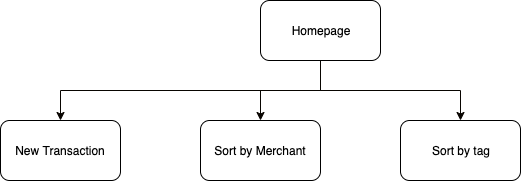

The diagram above was exported from draw.io. Its source (the exported page's mxGraphModel, read from the mxfile embedded in the PNG):
<mxGraphModel dx="932" dy="473" grid="1" gridSize="10" guides="1" tooltips="1" connect="1" arrows="1" fold="1" page="1" pageScale="1" pageWidth="850" pageHeight="1100" math="0" shadow="0">
  <root>
    <mxCell id="0" />
    <mxCell id="1" parent="0" />
    <mxCell id="ZFKJLECnhuEvZFbcClJ2-5" style="edgeStyle=orthogonalEdgeStyle;rounded=0;orthogonalLoop=1;jettySize=auto;html=1;strokeColor=#080400;fontColor=#000000;exitX=0.5;exitY=1;exitDx=0;exitDy=0;" edge="1" parent="1" source="ZFKJLECnhuEvZFbcClJ2-1" target="ZFKJLECnhuEvZFbcClJ2-2">
      <mxGeometry relative="1" as="geometry" />
    </mxCell>
    <mxCell id="ZFKJLECnhuEvZFbcClJ2-6" style="edgeStyle=orthogonalEdgeStyle;rounded=0;orthogonalLoop=1;jettySize=auto;html=1;entryX=0.5;entryY=0;entryDx=0;entryDy=0;strokeColor=#080400;fontColor=#000000;" edge="1" parent="1" source="ZFKJLECnhuEvZFbcClJ2-1" target="ZFKJLECnhuEvZFbcClJ2-3">
      <mxGeometry relative="1" as="geometry" />
    </mxCell>
    <mxCell id="ZFKJLECnhuEvZFbcClJ2-7" style="edgeStyle=orthogonalEdgeStyle;rounded=0;orthogonalLoop=1;jettySize=auto;html=1;entryX=0.5;entryY=0;entryDx=0;entryDy=0;strokeColor=#080400;fontColor=#000000;" edge="1" parent="1" target="ZFKJLECnhuEvZFbcClJ2-4">
      <mxGeometry relative="1" as="geometry">
        <mxPoint x="420" y="80" as="sourcePoint" />
        <Array as="points">
          <mxPoint x="420" y="110" />
          <mxPoint x="560" y="110" />
        </Array>
      </mxGeometry>
    </mxCell>
    <mxCell id="ZFKJLECnhuEvZFbcClJ2-1" value="Homepage" style="rounded=1;whiteSpace=wrap;html=1;fontColor=#000000;" vertex="1" parent="1">
      <mxGeometry x="360" y="20" width="120" height="60" as="geometry" />
    </mxCell>
    <mxCell id="ZFKJLECnhuEvZFbcClJ2-2" value="New Transaction" style="rounded=1;whiteSpace=wrap;html=1;fontColor=#000000;" vertex="1" parent="1">
      <mxGeometry x="100" y="140" width="120" height="60" as="geometry" />
    </mxCell>
    <mxCell id="ZFKJLECnhuEvZFbcClJ2-3" value="Sort by Merchant" style="rounded=1;whiteSpace=wrap;html=1;fontColor=#000000;" vertex="1" parent="1">
      <mxGeometry x="300" y="140" width="120" height="60" as="geometry" />
    </mxCell>
    <mxCell id="ZFKJLECnhuEvZFbcClJ2-4" value="Sort by tag" style="rounded=1;whiteSpace=wrap;html=1;fontColor=#000000;" vertex="1" parent="1">
      <mxGeometry x="500" y="140" width="120" height="60" as="geometry" />
    </mxCell>
  </root>
</mxGraphModel>